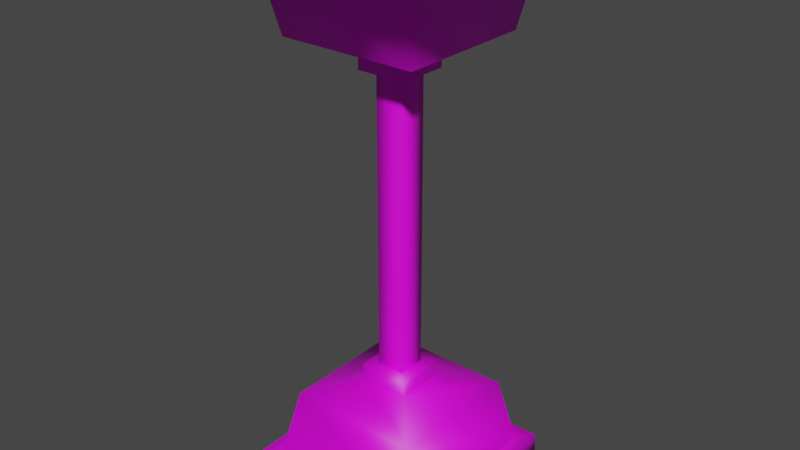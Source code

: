 # Source: Plunger.blend  (saved by Blender 2.80.75; exported with 4.5.12 LTS)
import bpy
from mathutils import Matrix  # noqa: F401  (used for matrix-valued properties, if any)

bpy.ops.wm.read_factory_settings(use_empty=True)
scene = bpy.context.scene
scene.name = 'Scene'

# ---- collections
col_collection = bpy.data.collections.new('Collection'); scene.collection.children.link(col_collection)

# ---- images (referenced by path relative to the original .blend; pixels are not part of the script)
import os
ASSET_DIR = os.environ.get("B2B_ASSET_DIR", "")  # directory of the original .blend (textures are referenced by path, not embedded)
HERE = os.path.dirname(os.path.abspath(__file__))  # packed textures are extracted next to this script under _unpacked/

def load_image(name, relpath, width, height, colorspace="sRGB"):
    """Load a texture the original file referenced (path relative to the .blend, or extracted next to this script)."""
    p = next((c for c in (os.path.join(HERE, relpath), os.path.join(ASSET_DIR, relpath)) if relpath and os.path.exists(c)), "")
    if p:
        img = bpy.data.images.load(p, check_existing=True)
        img.name = name
    else:  # same state as the original file: an image datablock whose file is absent (Cycles renders it pink)
        img = bpy.data.images.new(name, width, height)
        img.source = "FILE"
        img.filepath = "//" + (relpath or name)
    img.colorspace_settings.name = colorspace
    return img
img_plungerbottum_base_color = load_image('PlungerBottum Base Color', 'PlungerBottum Base Color.png', 1024, 1024, 'sRGB')

# ---- materials (node trees are filled in below, after node groups)
mat_plunger = bpy.data.materials.new('Plunger')
mat_plunger.use_transparent_shadow = False

# ---- material node trees
mat_plunger.use_nodes = True; mat_plunger.node_tree.nodes.clear()
_N = mat_plunger.node_tree.nodes; _L = mat_plunger.node_tree.links
n0 = _N.new('ShaderNodeOutputMaterial'); n0.name = 'Material Output'; n0.location = (300, 300)
n1 = _N.new('ShaderNodeBsdfPrincipled'); n1.name = 'Principled BSDF'; n1.location = (10, 300)
n1.distribution = 'GGX'
n1.subsurface_method = 'BURLEY'
n1.inputs[3].default_value = 1.45
n1.inputs[27].default_value = (0.0, 0.0, 0.0, 1.0)
n1.inputs[28].default_value = 1.0
n2 = _N.new('ShaderNodeTexImage'); n2.name = 'Image Texture'; n2.location = (-280, 280)
n2.image = img_plungerbottum_base_color
_L.new(n1.outputs[0], n0.inputs[0])
_L.new(n2.outputs[0], n1.inputs[0])
n0.is_active_output = True

# ---- world
world_world = bpy.data.worlds.new('World'); scene.world = world_world
world_world.use_nodes = True; world_world.node_tree.nodes.clear()
_N = world_world.node_tree.nodes; _L = world_world.node_tree.links
n0 = _N.new('ShaderNodeOutputWorld'); n0.name = 'World Output'; n0.location = (300, 300)
n1 = _N.new('ShaderNodeBackground'); n1.name = 'Background'; n1.location = (10, 300)
n1.inputs[0].default_value = (0.05088, 0.05088, 0.05088, 1.0)
_L.new(n1.outputs[0], n0.inputs[0])
n0.is_active_output = True
world_world.color = (0.05088, 0.05088, 0.05088)
world_world.use_sun_shadow = False
world_world.sun_shadow_jitter_overblur = 0.0

# ---- meshes
me_cube_001 = bpy.data.meshes.new('Cube.001')
me_cube_001.from_pydata([(-0.7226, -0.7226, -1.359), (-0.3, -0.3, -0.03253), (-0.7226, 0.7226, -1.359), (-0.3, 0.3, -0.03253), (0.7226, -0.7226, -1.359), (0.3, -0.3, -0.03253), (0.7226, 0.7226, -1.359), (0.3, 0.3, -0.03253), (-0.825, -0.825, -0.2), (-0.825, 0.825, -0.2), (0.825, 0.825, -0.2), (0.825, -0.825, -0.2), (-0.3, -0.3, 0.1699), (-0.3, 0.3, 0.1699), (0.3, 0.3, 0.1699), (0.3, -0.3, 0.1699), (-1.0, 1.0, -1.359), (-1.0, -1.0, -1.359), (1.0, 1.0, -1.359), (1.0, -1.0, -1.359), (-0.2798, 0.2798, -0.5431), (-0.2798, -0.2798, -0.5431), (0.2798, 0.2798, -0.5431), (0.2798, -0.2798, -0.5431), (-0.1704, -0.1704, -0.03773), (-0.1704, -0.1704, 3.894), (-0.1704, 0.1704, -0.03773), (-0.1704, 0.1704, 3.894), (0.1704, -0.1704, -0.03773), (0.1704, -0.1704, 3.894), (0.1704, 0.1704, -0.03773), (0.1704, 0.1704, 3.894), (-0.7226, 0.7226, 5.251), (-0.3, 0.3, 3.925), (-0.7226, -0.7226, 5.251), (-0.3, -0.3, 3.925), (0.7226, 0.7226, 5.251), (0.3, 0.3, 3.925), (0.7226, -0.7226, 5.251), (0.3, -0.3, 3.925), (-0.825, 0.825, 4.092), (-0.825, -0.825, 4.092), (0.825, -0.825, 4.092), (0.825, 0.825, 4.092), (-0.3, 0.3, 3.722), (-0.3, -0.3, 3.722), (0.3, -0.3, 3.722), (0.3, 0.3, 3.722), (-1.0, -1.0, 5.251), (-1.0, 1.0, 5.251), (1.0, -1.0, 5.251), (1.0, 1.0, 5.251), (-0.2798, -0.2798, 4.435), (-0.2798, 0.2798, 4.435), (0.2798, -0.2798, 4.435), (0.2798, 0.2798, 4.435), (-1.005, -1.005, 4.998), (1.005, -1.005, 4.998), (1.005, 1.005, 4.998), (-1.005, 1.005, 4.998), (-0.9926, 0.9926, -1.007), (0.9926, 0.9926, -1.007), (0.9926, -0.9926, -1.007), (-0.9926, -0.9926, -1.007), (-1.177, 1.177, -1.367), (-1.177, -1.177, -1.367), (-1.168, 1.168, -0.9997), (1.177, 1.177, -1.367), (1.168, 1.168, -0.9997), (1.177, -1.177, -1.367), (1.168, -1.168, -0.9997), (-1.177, -1.177, 5.256), (-1.177, 1.177, 5.256), (-1.183, -1.183, 4.992), (1.177, -1.177, 5.256), (1.183, -1.183, 4.992), (1.177, 1.177, 5.256), (1.183, 1.183, 4.992), (-1.183, 1.183, 4.992), (-1.168, -1.168, -0.9997)], [], [(8, 1, 3, 9), (9, 3, 7, 10), (10, 7, 5, 11), (11, 5, 1, 8), (4, 0, 21, 23), (5, 7, 14, 15), (62, 11, 8, 63), (61, 10, 11, 62), (60, 9, 10, 61), (63, 8, 9, 60), (14, 13, 12, 15), (3, 1, 12, 13), (1, 5, 15, 12), (7, 3, 13, 14), (2, 0, 17, 16), (6, 2, 16, 18), (4, 6, 18, 19), (0, 4, 19, 17), (20, 22, 23, 21), (2, 6, 22, 20), (6, 4, 23, 22), (0, 2, 20, 21), (24, 25, 27, 26), (26, 27, 31, 30), (30, 31, 29, 28), (28, 29, 25, 24), (40, 33, 35, 41), (41, 35, 39, 42), (42, 39, 37, 43), (43, 37, 33, 40), (36, 32, 53, 55), (37, 39, 46, 47), (58, 43, 40, 59), (57, 42, 43, 58), (56, 41, 42, 57), (59, 40, 41, 56), (46, 45, 44, 47), (35, 33, 44, 45), (33, 37, 47, 44), (39, 35, 45, 46), (34, 32, 49, 48), (38, 34, 48, 50), (36, 38, 50, 51), (32, 36, 51, 49), (52, 54, 55, 53), (34, 38, 54, 52), (38, 36, 55, 54), (32, 34, 52, 53), (56, 57, 75, 73), (63, 60, 66, 79), (50, 48, 71, 74), (59, 56, 73, 78), (16, 17, 65, 64), (19, 18, 67, 69), (49, 51, 76, 72), (48, 49, 72, 71), (72, 78, 73, 71), (71, 73, 75, 74), (74, 75, 77, 76), (76, 77, 78, 72), (65, 79, 66, 64), (64, 66, 68, 67), (67, 68, 70, 69), (69, 70, 79, 65), (60, 61, 68, 66), (57, 58, 77, 75), (17, 19, 69, 65), (61, 62, 70, 68), (58, 59, 78, 77), (51, 50, 74, 76), (62, 63, 79, 70), (18, 16, 64, 67)])
me_cube_001.polygons.foreach_set('use_smooth', [True] * 72)
_uv = me_cube_001.uv_layers.new(name='UVMap')
_uv.uv.foreach_set('vector', [0.008211, 0.6617, 0.0953, 0.5708, 0.1948, 0.5708, 0.2819, 0.6617, 0.2819, 0.6617, 0.1948, 0.5708, 0.1948, 0.4668, 0.2819, 0.3759, 0.2819, 0.3759, 0.1948, 0.4668, 0.0953, 0.4668, 0.008211, 0.3759, 0.008211, 0.3759, 0.0953, 0.4668, 0.0953, 0.5708, 0.008211, 0.6617, 0.4398, 0.9925, 0.4398, 0.7421, 0.5771, 0.8188, 0.5771, 0.9158, 0.7304, 0.701, 0.7304, 0.8049, 0.6969, 0.8049, 0.6969, 0.701, 0.5945, 0.709, 0.4988, 0.6939, 0.4988, 0.408, 0.5945, 0.3929, 0.4545, 0.3417, 0.3575, 0.3266, 0.3575, 0.04071, 0.4545, 0.02556, 0.6588, 0.3417, 0.5631, 0.3266, 0.5631, 0.04071, 0.6588, 0.02556, 0.3916, 0.709, 0.2959, 0.6939, 0.2959, 0.408, 0.3916, 0.3929, 0.6837, 0.8417, 0.5842, 0.8417, 0.5842, 0.7377, 0.6837, 0.7377, 0.7305, 0.4806, 0.7305, 0.5846, 0.6969, 0.5846, 0.6969, 0.4806, 0.6969, 0.4744, 0.6969, 0.3704, 0.7305, 0.3704, 0.7305, 0.4744, 0.7305, 0.5908, 0.7305, 0.6948, 0.6969, 0.6948, 0.6969, 0.5908, 0.2957, 0.3088, 0.2957, 0.05846, 0.3417, 0.0104, 0.3417, 0.3569, 0.05597, 0.3088, 0.2957, 0.3088, 0.3417, 0.3569, 0.009953, 0.3569, 0.05597, 0.05846, 0.05597, 0.3088, 0.009953, 0.3569, 0.009953, 0.0104, 0.2957, 0.05846, 0.05597, 0.05846, 0.009953, 0.0104, 0.3417, 0.0104, 0.7631, 0.7591, 0.8559, 0.7591, 0.8559, 0.856, 0.7631, 0.856, 0.2942, 0.9925, 0.2942, 0.7421, 0.4315, 0.8188, 0.4315, 0.9158, 0.004119, 0.9282, 0.004119, 0.6778, 0.1414, 0.7546, 0.1414, 0.8515, 0.2779, 0.6778, 0.2779, 0.9282, 0.1494, 0.8515, 0.1494, 0.7546, 0.762, 0.7347, 0.762, 0.05373, 0.8185, 0.05373, 0.8185, 0.7347, 0.8784, 0.0214, 0.8784, 0.7024, 0.8219, 0.7024, 0.8219, 0.0214, 0.9418, 0.733, 0.9418, 0.0543, 0.9983, 0.0543, 0.9983, 0.733, 0.8818, 0.7347, 0.8818, 0.05373, 0.9384, 0.05373, 0.9384, 0.7347, 0.008211, 0.6617, 0.0953, 0.5708, 0.1948, 0.5708, 0.2819, 0.6617, 0.2819, 0.6617, 0.1948, 0.5708, 0.1948, 0.4668, 0.2819, 0.3759, 0.2819, 0.3759, 0.1948, 0.4668, 0.0953, 0.4668, 0.008211, 0.3759, 0.008211, 0.3759, 0.0953, 0.4668, 0.0953, 0.5708, 0.008211, 0.6617, 0.4398, 0.9925, 0.4398, 0.7421, 0.5771, 0.8188, 0.5771, 0.9158, 0.7304, 0.701, 0.7304, 0.8049, 0.6969, 0.8049, 0.6969, 0.701, 0.5945, 0.709, 0.4988, 0.6939, 0.4988, 0.408, 0.5945, 0.3929, 0.4545, 0.3417, 0.3575, 0.3266, 0.3575, 0.04071, 0.4545, 0.02556, 0.6588, 0.3417, 0.5631, 0.3266, 0.5631, 0.04071, 0.6588, 0.02556, 0.3916, 0.709, 0.2959, 0.6939, 0.2959, 0.408, 0.3916, 0.3929, 0.6837, 0.8417, 0.5842, 0.8417, 0.5842, 0.7377, 0.6837, 0.7377, 0.7305, 0.4806, 0.7305, 0.5846, 0.6969, 0.5846, 0.6969, 0.4806, 0.6969, 0.4744, 0.6969, 0.3704, 0.7305, 0.3704, 0.7305, 0.4744, 0.7305, 0.5908, 0.7305, 0.6948, 0.6969, 0.6948, 0.6969, 0.5908, 0.2957, 0.3088, 0.2957, 0.05846, 0.3417, 0.0104, 0.3417, 0.3569, 0.05597, 0.3088, 0.2957, 0.3088, 0.3417, 0.3569, 0.009953, 0.3569, 0.05597, 0.05846, 0.05597, 0.3088, 0.009953, 0.3569, 0.009953, 0.0104, 0.2957, 0.05846, 0.05597, 0.05846, 0.009953, 0.0104, 0.3417, 0.0104, 0.7631, 0.7591, 0.8559, 0.7591, 0.8559, 0.856, 0.7631, 0.856, 0.2942, 0.9925, 0.2942, 0.7421, 0.4315, 0.8188, 0.4315, 0.9158, 0.004119, 0.9282, 0.004119, 0.6778, 0.1414, 0.7546, 0.1414, 0.8515, 0.2779, 0.6778, 0.2779, 0.9282, 0.1494, 0.8515, 0.1494, 0.7546, 0.6588, 0.3417, 0.6588, 0.02556, 0.6588, 0.02556, 0.6588, 0.3417, 0.3916, 0.709, 0.3916, 0.3929, 0.3916, 0.3929, 0.3916, 0.709, 0.009953, 0.3569, 0.3417, 0.3569, 0.3417, 0.3569, 0.009953, 0.3569, 0.3916, 0.709, 0.3916, 0.3929, 0.3916, 0.3929, 0.3916, 0.709, 0.3417, 0.3569, 0.3417, 0.0104, 0.3417, 0.0104, 0.3417, 0.3569, 0.009953, 0.0104, 0.009953, 0.3569, 0.009953, 0.3569, 0.009953, 0.0104, 0.3417, 0.0104, 0.009953, 0.0104, 0.009953, 0.0104, 0.3417, 0.0104, 0.3417, 0.3569, 0.3417, 0.0104, 0.3417, 0.0104, 0.3417, 0.3569, 0.4873, 0.7242, 0.3916, 0.709, 0.3916, 0.3929, 0.4873, 0.3777, 0.7545, 0.3569, 0.6588, 0.3417, 0.6588, 0.02556, 0.7545, 0.0104, 0.5515, 0.3569, 0.4545, 0.3417, 0.4545, 0.02556, 0.5515, 0.0104, 0.6902, 0.7242, 0.5945, 0.709, 0.5945, 0.3929, 0.6902, 0.3777, 0.4873, 0.7242, 0.3916, 0.709, 0.3916, 0.3929, 0.4873, 0.3777, 0.7545, 0.3569, 0.6588, 0.3417, 0.6588, 0.02556, 0.7545, 0.0104, 0.5515, 0.3569, 0.4545, 0.3417, 0.4545, 0.02556, 0.5515, 0.0104, 0.6902, 0.7242, 0.5945, 0.709, 0.5945, 0.3929, 0.6902, 0.3777, 0.6588, 0.3417, 0.6588, 0.02556, 0.6588, 0.02556, 0.6588, 0.3417, 0.4545, 0.3417, 0.4545, 0.02556, 0.4545, 0.02556, 0.4545, 0.3417, 0.3417, 0.0104, 0.009953, 0.0104, 0.009953, 0.0104, 0.3417, 0.0104, 0.4545, 0.3417, 0.4545, 0.02556, 0.4545, 0.02556, 0.4545, 0.3417, 0.5945, 0.709, 0.5945, 0.3929, 0.5945, 0.3929, 0.5945, 0.709, 0.009953, 0.0104, 0.009953, 0.3569, 0.009953, 0.3569, 0.009953, 0.0104, 0.5945, 0.709, 0.5945, 0.3929, 0.5945, 0.3929, 0.5945, 0.709, 0.009953, 0.3569, 0.3417, 0.3569, 0.3417, 0.3569, 0.009953, 0.3569])
me_cube_001.materials.append(mat_plunger)
me_cube_001.use_remesh_preserve_volume = False
me_cube_001.use_remesh_preserve_attributes = False
me_cube_001.use_mirror_vertex_groups = False
me_cube_001.update()

# ---- objects
ob_cube = bpy.data.objects.new('Cube', me_cube_001)

# ---- transforms, parenting, visibility, modifiers, constraints
ob_cube.location = (0.0, 0.0, 1.0)
ob_cube.lineart.crease_threshold = 0.0

# ---- collection membership
col_collection.objects.link(ob_cube)

# ---- scene / render settings (as saved in the file)
scene.frame_start = 1; scene.frame_end = 250; scene.frame_set(1)
scene.render.engine = 'BLENDER_EEVEE_NEXT'
scene.cycles.use_denoising = False
scene.cycles.samples = 128
scene.cycles.sampling_pattern = 'TABULATED_SOBOL'
scene.cycles.use_adaptive_sampling = False
scene.cycles.use_light_tree = False
scene.view_settings.view_transform = 'Filmic'
bpy.context.view_layer.update()

# ---- added for rendering (the .blend has no active camera and no usable light): camera, sun
cam_auto = bpy.data.cameras.new('AutoCamera')
cam_auto.lens = 50.0
cam_auto.sensor_width = 36.0
cam_auto.clip_end = 1000.0
ob_auto_camera = bpy.data.objects.new('AutoCamera', cam_auto)
scene.collection.objects.link(ob_auto_camera)
ob_auto_camera.location = (6.86499, -8.23799, 8.43695)
ob_auto_camera.rotation_euler = (1.09748, -7.21219e-08, 0.694738)
scene.camera = ob_auto_camera
light_auto_sun = bpy.data.lights.new('AutoSun', 'SUN')
light_auto_sun.energy = 3.0
light_auto_sun.angle = 0.0523599
ob_auto_sun = bpy.data.objects.new('AutoSun', light_auto_sun)
scene.collection.objects.link(ob_auto_sun)
ob_auto_sun.rotation_euler = (0.872665, 0.174533, 0.523599)
bpy.context.view_layer.update()

